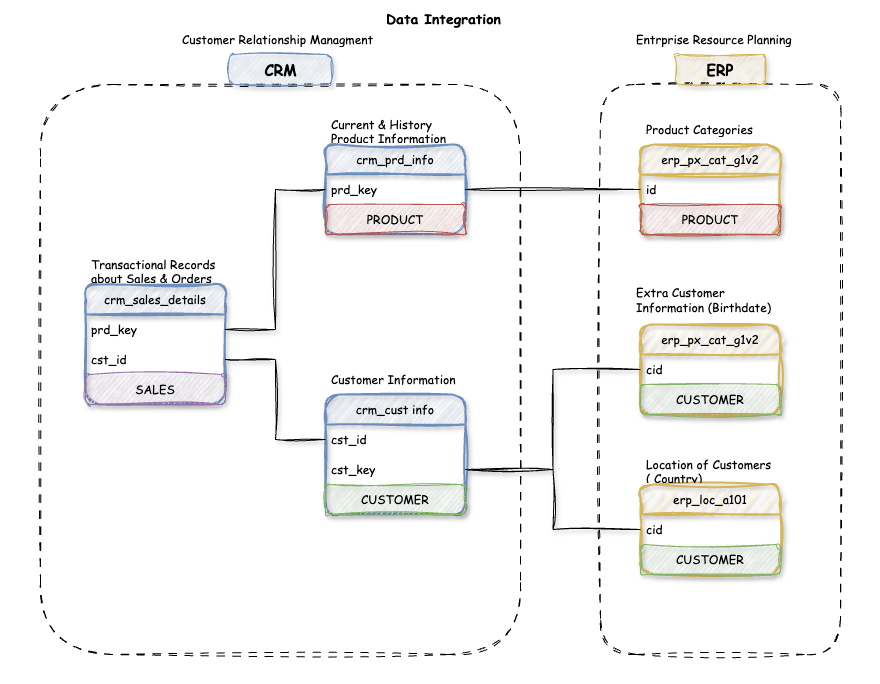

The diagram above was exported from draw.io. Its source (the exported page's mxGraphModel, read from the mxfile embedded in the PNG):
<mxGraphModel dx="3185" dy="1479" grid="1" gridSize="10" guides="1" tooltips="1" connect="1" arrows="1" fold="1" page="1" pageScale="1" pageWidth="850" pageHeight="1100" math="0" shadow="0">
  <root>
    <mxCell id="0" />
    <mxCell id="1" parent="0" />
    <mxCell id="zjCJY3qFCj9ClNUY5CJl-52" value="" style="rounded=0;whiteSpace=wrap;html=1;strokeColor=none;" parent="1" vertex="1">
      <mxGeometry x="-460" y="160" width="880" height="680" as="geometry" />
    </mxCell>
    <mxCell id="zjCJY3qFCj9ClNUY5CJl-43" value="" style="rounded=1;whiteSpace=wrap;html=1;fontStyle=1;fillColor=none;dashed=1;dashPattern=8 8;sketch=1;curveFitting=1;jiggle=2;" parent="1" vertex="1">
      <mxGeometry x="-420" y="240" width="480" height="570" as="geometry" />
    </mxCell>
    <mxCell id="zjCJY3qFCj9ClNUY5CJl-41" value="" style="rounded=1;whiteSpace=wrap;html=1;fontStyle=1;fillColor=none;dashed=1;dashPattern=8 8;sketch=1;curveFitting=1;jiggle=2;" parent="1" vertex="1">
      <mxGeometry x="140" y="240" width="240" height="570" as="geometry" />
    </mxCell>
    <mxCell id="zjCJY3qFCj9ClNUY5CJl-1" value="crm_cust info" style="swimlane;fontStyle=0;childLayout=stackLayout;horizontal=1;startSize=30;horizontalStack=0;resizeParent=1;resizeParentMax=0;resizeLast=0;collapsible=1;marginBottom=0;whiteSpace=wrap;html=1;shadow=1;rounded=1;fontFamily=Comic Sans MS;fillColor=#dae8fc;strokeColor=#6c8ebf;strokeWidth=2;sketch=1;curveFitting=1;jiggle=2;" parent="1" vertex="1">
      <mxGeometry x="-135" y="550" width="140" height="120" as="geometry" />
    </mxCell>
    <mxCell id="zjCJY3qFCj9ClNUY5CJl-2" value="cst_id" style="text;strokeColor=none;fillColor=none;align=left;verticalAlign=middle;spacingLeft=4;spacingRight=4;overflow=hidden;points=[[0,0.5],[1,0.5]];portConstraint=eastwest;rotatable=0;whiteSpace=wrap;html=1;shadow=1;rounded=1;fontFamily=Comic Sans MS;sketch=1;curveFitting=1;jiggle=2;" parent="zjCJY3qFCj9ClNUY5CJl-1" vertex="1">
      <mxGeometry y="30" width="140" height="30" as="geometry" />
    </mxCell>
    <mxCell id="zjCJY3qFCj9ClNUY5CJl-3" value="cst_key" style="text;strokeColor=none;fillColor=none;align=left;verticalAlign=middle;spacingLeft=4;spacingRight=4;overflow=hidden;points=[[0,0.5],[1,0.5]];portConstraint=eastwest;rotatable=0;whiteSpace=wrap;html=1;shadow=1;rounded=1;fontFamily=Comic Sans MS;sketch=1;curveFitting=1;jiggle=2;" parent="zjCJY3qFCj9ClNUY5CJl-1" vertex="1">
      <mxGeometry y="60" width="140" height="30" as="geometry" />
    </mxCell>
    <mxCell id="zjCJY3qFCj9ClNUY5CJl-24" value="CUSTOMER" style="text;strokeColor=#82b366;fillColor=#d5e8d4;align=center;verticalAlign=middle;spacingLeft=4;spacingRight=4;overflow=hidden;points=[[0,0.5],[1,0.5]];portConstraint=eastwest;rotatable=0;whiteSpace=wrap;html=1;shadow=1;rounded=1;fontFamily=Comic Sans MS;sketch=1;curveFitting=1;jiggle=2;" parent="zjCJY3qFCj9ClNUY5CJl-1" vertex="1">
      <mxGeometry y="90" width="140" height="30" as="geometry" />
    </mxCell>
    <mxCell id="zjCJY3qFCj9ClNUY5CJl-5" value="crm_prd_info" style="swimlane;fontStyle=0;childLayout=stackLayout;horizontal=1;startSize=30;horizontalStack=0;resizeParent=1;resizeParentMax=0;resizeLast=0;collapsible=1;marginBottom=0;whiteSpace=wrap;html=1;shadow=1;rounded=1;fontFamily=Comic Sans MS;fillColor=#dae8fc;strokeColor=#6c8ebf;strokeWidth=2;sketch=1;curveFitting=1;jiggle=2;" parent="1" vertex="1">
      <mxGeometry x="-135" y="300" width="140" height="90" as="geometry" />
    </mxCell>
    <mxCell id="zjCJY3qFCj9ClNUY5CJl-6" value="prd_key" style="text;strokeColor=none;fillColor=none;align=left;verticalAlign=middle;spacingLeft=4;spacingRight=4;overflow=hidden;points=[[0,0.5],[1,0.5]];portConstraint=eastwest;rotatable=0;whiteSpace=wrap;html=1;shadow=1;rounded=1;fontFamily=Comic Sans MS;sketch=1;curveFitting=1;jiggle=2;" parent="zjCJY3qFCj9ClNUY5CJl-5" vertex="1">
      <mxGeometry y="30" width="140" height="30" as="geometry" />
    </mxCell>
    <mxCell id="zjCJY3qFCj9ClNUY5CJl-25" value="PRODUCT" style="text;strokeColor=#b85450;fillColor=#f8cecc;align=center;verticalAlign=middle;spacingLeft=4;spacingRight=4;overflow=hidden;points=[[0,0.5],[1,0.5]];portConstraint=eastwest;rotatable=0;whiteSpace=wrap;html=1;shadow=1;rounded=1;fontFamily=Comic Sans MS;sketch=1;curveFitting=1;jiggle=2;" parent="zjCJY3qFCj9ClNUY5CJl-5" vertex="1">
      <mxGeometry y="60" width="140" height="30" as="geometry" />
    </mxCell>
    <mxCell id="zjCJY3qFCj9ClNUY5CJl-8" value="crm_sales_details" style="swimlane;fontStyle=0;childLayout=stackLayout;horizontal=1;startSize=30;horizontalStack=0;resizeParent=1;resizeParentMax=0;resizeLast=0;collapsible=1;marginBottom=0;whiteSpace=wrap;html=1;shadow=1;rounded=1;fontFamily=Comic Sans MS;fillColor=#dae8fc;strokeColor=#6c8ebf;strokeWidth=2;sketch=1;curveFitting=1;jiggle=2;" parent="1" vertex="1">
      <mxGeometry x="-375" y="440" width="140" height="120" as="geometry" />
    </mxCell>
    <mxCell id="zjCJY3qFCj9ClNUY5CJl-9" value="prd_key" style="text;strokeColor=none;fillColor=none;align=left;verticalAlign=middle;spacingLeft=4;spacingRight=4;overflow=hidden;points=[[0,0.5],[1,0.5]];portConstraint=eastwest;rotatable=0;whiteSpace=wrap;html=1;shadow=1;rounded=1;fontFamily=Comic Sans MS;sketch=1;curveFitting=1;jiggle=2;" parent="zjCJY3qFCj9ClNUY5CJl-8" vertex="1">
      <mxGeometry y="30" width="140" height="30" as="geometry" />
    </mxCell>
    <mxCell id="zjCJY3qFCj9ClNUY5CJl-10" value="cst_id" style="text;strokeColor=none;fillColor=none;align=left;verticalAlign=middle;spacingLeft=4;spacingRight=4;overflow=hidden;points=[[0,0.5],[1,0.5]];portConstraint=eastwest;rotatable=0;whiteSpace=wrap;html=1;shadow=1;rounded=1;fontFamily=Comic Sans MS;sketch=1;curveFitting=1;jiggle=2;" parent="zjCJY3qFCj9ClNUY5CJl-8" vertex="1">
      <mxGeometry y="60" width="140" height="30" as="geometry" />
    </mxCell>
    <mxCell id="zjCJY3qFCj9ClNUY5CJl-23" value="SALES" style="text;strokeColor=#9673a6;fillColor=#e1d5e7;align=center;verticalAlign=middle;spacingLeft=4;spacingRight=4;overflow=hidden;points=[[0,0.5],[1,0.5]];portConstraint=eastwest;rotatable=0;whiteSpace=wrap;html=1;shadow=1;rounded=1;fontFamily=Comic Sans MS;labelBackgroundColor=none;sketch=1;curveFitting=1;jiggle=2;" parent="zjCJY3qFCj9ClNUY5CJl-8" vertex="1">
      <mxGeometry y="90" width="140" height="30" as="geometry" />
    </mxCell>
    <mxCell id="zjCJY3qFCj9ClNUY5CJl-20" value="Customer Information&lt;span style=&quot;color: rgba(0, 0, 0, 0); font-family: monospace; font-size: 0px; text-wrap-mode: nowrap;&quot;&gt;%3CmxGraphModel%3E%3Croot%3E%3CmxCell%20id%3D%220%22%2F%3E%3CmxCell%20id%3D%221%22%20parent%3D%220%22%2F%3E%3CmxCell%20id%3D%222%22%20value%3D%22cst_id%22%20style%3D%22text%3BstrokeColor%3Dnone%3BfillColor%3Dnone%3Balign%3Dleft%3BverticalAlign%3Dmiddle%3BspacingLeft%3D4%3BspacingRight%3D4%3Boverflow%3Dhidden%3Bpoints%3D%5B%5B0%2C0.5%5D%2C%5B1%2C0.5%5D%5D%3BportConstraint%3Deastwest%3Brotatable%3D0%3BwhiteSpace%3Dwrap%3Bhtml%3D1%3Bshadow%3D1%3Brounded%3D1%3BfontFamily%3DComic%20Sans%20MS%3Bsketch%3D1%3BcurveFitting%3D1%3Bjiggle%3D2%3B%22%20vertex%3D%221%22%20parent%3D%221%22%3E%3CmxGeometry%20x%3D%22220%22%20y%3D%22440%22%20width%3D%22140%22%20height%3D%2230%22%20as%3D%22geometry%22%2F%3E%3C%2FmxCell%3E%3C%2Froot%3E%3C%2FmxGraphModel%3E&lt;/span&gt;" style="text;strokeColor=none;fillColor=none;align=left;verticalAlign=middle;spacingLeft=4;spacingRight=4;overflow=hidden;points=[[0,0.5],[1,0.5]];portConstraint=eastwest;rotatable=0;whiteSpace=wrap;html=1;shadow=1;rounded=1;fontFamily=Comic Sans MS;sketch=1;curveFitting=1;jiggle=2;" parent="1" vertex="1">
      <mxGeometry x="-135" y="520" width="140" height="30" as="geometry" />
    </mxCell>
    <mxCell id="zjCJY3qFCj9ClNUY5CJl-21" value="Current &amp;amp; History Product Information" style="text;strokeColor=none;fillColor=none;align=left;verticalAlign=middle;spacingLeft=4;spacingRight=4;overflow=hidden;points=[[0,0.5],[1,0.5]];portConstraint=eastwest;rotatable=0;whiteSpace=wrap;html=1;shadow=1;rounded=1;fontFamily=Comic Sans MS;sketch=1;curveFitting=1;jiggle=2;" parent="1" vertex="1">
      <mxGeometry x="-135" y="270" width="140" height="30" as="geometry" />
    </mxCell>
    <mxCell id="zjCJY3qFCj9ClNUY5CJl-22" value="Transactional Records about Sales &amp;amp; Orders" style="text;strokeColor=none;fillColor=none;align=left;verticalAlign=middle;spacingLeft=4;spacingRight=4;overflow=hidden;points=[[0,0.5],[1,0.5]];portConstraint=eastwest;rotatable=0;whiteSpace=wrap;html=1;shadow=1;rounded=1;fontFamily=Comic Sans MS;sketch=1;curveFitting=1;jiggle=2;" parent="1" vertex="1">
      <mxGeometry x="-375" y="410" width="140" height="30" as="geometry" />
    </mxCell>
    <mxCell id="zjCJY3qFCj9ClNUY5CJl-27" style="edgeStyle=orthogonalEdgeStyle;rounded=0;orthogonalLoop=1;jettySize=auto;html=1;entryX=0;entryY=0.5;entryDx=0;entryDy=0;sketch=1;curveFitting=1;jiggle=2;flowAnimation=0;shadow=1;endArrow=none;startFill=0;" parent="1" source="zjCJY3qFCj9ClNUY5CJl-9" target="zjCJY3qFCj9ClNUY5CJl-6" edge="1">
      <mxGeometry relative="1" as="geometry" />
    </mxCell>
    <mxCell id="zjCJY3qFCj9ClNUY5CJl-28" style="edgeStyle=orthogonalEdgeStyle;rounded=0;orthogonalLoop=1;jettySize=auto;html=1;entryX=0;entryY=0.5;entryDx=0;entryDy=0;sketch=1;curveFitting=1;jiggle=2;flowAnimation=0;shadow=1;endArrow=none;startFill=0;" parent="1" source="zjCJY3qFCj9ClNUY5CJl-10" target="zjCJY3qFCj9ClNUY5CJl-2" edge="1">
      <mxGeometry relative="1" as="geometry" />
    </mxCell>
    <mxCell id="zjCJY3qFCj9ClNUY5CJl-29" value="erp_px_cat_g1v2" style="swimlane;fontStyle=0;childLayout=stackLayout;horizontal=1;startSize=30;horizontalStack=0;resizeParent=1;resizeParentMax=0;resizeLast=0;collapsible=1;marginBottom=0;whiteSpace=wrap;html=1;shadow=1;rounded=1;fontFamily=Comic Sans MS;fillColor=#fff2cc;strokeColor=#d6b656;strokeWidth=2;sketch=1;curveFitting=1;jiggle=2;" parent="1" vertex="1">
      <mxGeometry x="180" y="300" width="140" height="90" as="geometry" />
    </mxCell>
    <mxCell id="zjCJY3qFCj9ClNUY5CJl-30" value="id" style="text;strokeColor=none;fillColor=none;align=left;verticalAlign=middle;spacingLeft=4;spacingRight=4;overflow=hidden;points=[[0,0.5],[1,0.5]];portConstraint=eastwest;rotatable=0;whiteSpace=wrap;html=1;shadow=1;rounded=1;fontFamily=Comic Sans MS;sketch=1;curveFitting=1;jiggle=2;" parent="zjCJY3qFCj9ClNUY5CJl-29" vertex="1">
      <mxGeometry y="30" width="140" height="30" as="geometry" />
    </mxCell>
    <mxCell id="zjCJY3qFCj9ClNUY5CJl-31" value="PRODUCT" style="text;strokeColor=#b85450;fillColor=#f8cecc;align=center;verticalAlign=middle;spacingLeft=4;spacingRight=4;overflow=hidden;points=[[0,0.5],[1,0.5]];portConstraint=eastwest;rotatable=0;whiteSpace=wrap;html=1;shadow=1;rounded=1;fontFamily=Comic Sans MS;sketch=1;curveFitting=1;jiggle=2;" parent="zjCJY3qFCj9ClNUY5CJl-29" vertex="1">
      <mxGeometry y="60" width="140" height="30" as="geometry" />
    </mxCell>
    <mxCell id="zjCJY3qFCj9ClNUY5CJl-32" value="Product Categories" style="text;strokeColor=none;fillColor=none;align=left;verticalAlign=middle;spacingLeft=4;spacingRight=4;overflow=hidden;points=[[0,0.5],[1,0.5]];portConstraint=eastwest;rotatable=0;whiteSpace=wrap;html=1;shadow=1;rounded=1;fontFamily=Comic Sans MS;sketch=1;curveFitting=1;jiggle=2;" parent="1" vertex="1">
      <mxGeometry x="180" y="270" width="140" height="30" as="geometry" />
    </mxCell>
    <mxCell id="zjCJY3qFCj9ClNUY5CJl-33" value="erp_px_cat_g1v2" style="swimlane;fontStyle=0;childLayout=stackLayout;horizontal=1;startSize=30;horizontalStack=0;resizeParent=1;resizeParentMax=0;resizeLast=0;collapsible=1;marginBottom=0;whiteSpace=wrap;html=1;shadow=1;rounded=1;fontFamily=Comic Sans MS;fillColor=#fff2cc;strokeColor=#d6b656;strokeWidth=2;sketch=1;curveFitting=1;jiggle=2;" parent="1" vertex="1">
      <mxGeometry x="180" y="480" width="140" height="90" as="geometry" />
    </mxCell>
    <mxCell id="zjCJY3qFCj9ClNUY5CJl-34" value="cid" style="text;strokeColor=none;fillColor=none;align=left;verticalAlign=middle;spacingLeft=4;spacingRight=4;overflow=hidden;points=[[0,0.5],[1,0.5]];portConstraint=eastwest;rotatable=0;whiteSpace=wrap;html=1;shadow=1;rounded=1;fontFamily=Comic Sans MS;sketch=1;curveFitting=1;jiggle=2;" parent="zjCJY3qFCj9ClNUY5CJl-33" vertex="1">
      <mxGeometry y="30" width="140" height="30" as="geometry" />
    </mxCell>
    <mxCell id="zjCJY3qFCj9ClNUY5CJl-35" value="CUSTOMER" style="text;strokeColor=#82b366;fillColor=#d5e8d4;align=center;verticalAlign=middle;spacingLeft=4;spacingRight=4;overflow=hidden;points=[[0,0.5],[1,0.5]];portConstraint=eastwest;rotatable=0;whiteSpace=wrap;html=1;shadow=1;rounded=1;fontFamily=Comic Sans MS;sketch=1;curveFitting=1;jiggle=2;" parent="zjCJY3qFCj9ClNUY5CJl-33" vertex="1">
      <mxGeometry y="60" width="140" height="30" as="geometry" />
    </mxCell>
    <mxCell id="zjCJY3qFCj9ClNUY5CJl-36" value="Extra Customer Information (Birthdate)" style="text;strokeColor=none;fillColor=none;align=left;verticalAlign=middle;spacingLeft=4;spacingRight=4;overflow=hidden;points=[[0,0.5],[1,0.5]];portConstraint=eastwest;rotatable=0;whiteSpace=wrap;html=1;shadow=1;rounded=1;fontFamily=Comic Sans MS;sketch=1;curveFitting=1;jiggle=2;" parent="1" vertex="1">
      <mxGeometry x="170" y="430" width="160" height="50" as="geometry" />
    </mxCell>
    <mxCell id="zjCJY3qFCj9ClNUY5CJl-37" value="erp_loc_a101" style="swimlane;fontStyle=0;childLayout=stackLayout;horizontal=1;startSize=30;horizontalStack=0;resizeParent=1;resizeParentMax=0;resizeLast=0;collapsible=1;marginBottom=0;whiteSpace=wrap;html=1;shadow=1;rounded=1;fontFamily=Comic Sans MS;fillColor=#fff2cc;strokeColor=#d6b656;strokeWidth=2;sketch=1;curveFitting=1;jiggle=2;" parent="1" vertex="1">
      <mxGeometry x="180" y="640" width="140" height="90" as="geometry" />
    </mxCell>
    <mxCell id="zjCJY3qFCj9ClNUY5CJl-38" value="cid" style="text;strokeColor=none;fillColor=none;align=left;verticalAlign=middle;spacingLeft=4;spacingRight=4;overflow=hidden;points=[[0,0.5],[1,0.5]];portConstraint=eastwest;rotatable=0;whiteSpace=wrap;html=1;shadow=1;rounded=1;fontFamily=Comic Sans MS;sketch=1;curveFitting=1;jiggle=2;" parent="zjCJY3qFCj9ClNUY5CJl-37" vertex="1">
      <mxGeometry y="30" width="140" height="30" as="geometry" />
    </mxCell>
    <mxCell id="zjCJY3qFCj9ClNUY5CJl-39" value="CUSTOMER" style="text;strokeColor=#82b366;fillColor=#d5e8d4;align=center;verticalAlign=middle;spacingLeft=4;spacingRight=4;overflow=hidden;points=[[0,0.5],[1,0.5]];portConstraint=eastwest;rotatable=0;whiteSpace=wrap;html=1;shadow=1;rounded=1;fontFamily=Comic Sans MS;sketch=1;curveFitting=1;jiggle=2;" parent="zjCJY3qFCj9ClNUY5CJl-37" vertex="1">
      <mxGeometry y="60" width="140" height="30" as="geometry" />
    </mxCell>
    <mxCell id="zjCJY3qFCj9ClNUY5CJl-40" value="Location of Customers ( Country)" style="text;strokeColor=none;fillColor=none;align=left;verticalAlign=middle;spacingLeft=4;spacingRight=4;overflow=hidden;points=[[0,0.5],[1,0.5]];portConstraint=eastwest;rotatable=0;whiteSpace=wrap;html=1;shadow=1;rounded=1;fontFamily=Comic Sans MS;sketch=1;curveFitting=1;jiggle=2;" parent="1" vertex="1">
      <mxGeometry x="180" y="610" width="140" height="30" as="geometry" />
    </mxCell>
    <mxCell id="zjCJY3qFCj9ClNUY5CJl-44" style="edgeStyle=orthogonalEdgeStyle;rounded=0;orthogonalLoop=1;jettySize=auto;html=1;exitX=1;exitY=0.5;exitDx=0;exitDy=0;entryX=0;entryY=0.5;entryDx=0;entryDy=0;textShadow=0;sketch=1;curveFitting=1;jiggle=2;shadow=1;endArrow=none;startFill=0;" parent="1" source="zjCJY3qFCj9ClNUY5CJl-3" target="zjCJY3qFCj9ClNUY5CJl-38" edge="1">
      <mxGeometry relative="1" as="geometry" />
    </mxCell>
    <mxCell id="zjCJY3qFCj9ClNUY5CJl-45" style="edgeStyle=orthogonalEdgeStyle;rounded=0;orthogonalLoop=1;jettySize=auto;html=1;exitX=1;exitY=0.5;exitDx=0;exitDy=0;entryX=0;entryY=0.5;entryDx=0;entryDy=0;textShadow=0;sketch=1;curveFitting=1;jiggle=2;shadow=1;endArrow=none;startFill=0;" parent="1" source="zjCJY3qFCj9ClNUY5CJl-3" target="zjCJY3qFCj9ClNUY5CJl-34" edge="1">
      <mxGeometry relative="1" as="geometry" />
    </mxCell>
    <mxCell id="zjCJY3qFCj9ClNUY5CJl-46" style="edgeStyle=orthogonalEdgeStyle;rounded=0;orthogonalLoop=1;jettySize=auto;html=1;exitX=1;exitY=0.5;exitDx=0;exitDy=0;textShadow=0;sketch=1;curveFitting=1;jiggle=2;shadow=1;endArrow=none;startFill=0;" parent="1" source="zjCJY3qFCj9ClNUY5CJl-6" target="zjCJY3qFCj9ClNUY5CJl-30" edge="1">
      <mxGeometry relative="1" as="geometry" />
    </mxCell>
    <mxCell id="zjCJY3qFCj9ClNUY5CJl-47" value="&lt;b&gt;&lt;font style=&quot;font-size: 15px;&quot;&gt;CRM&lt;/font&gt;&lt;/b&gt;" style="text;strokeColor=#6c8ebf;fillColor=#dae8fc;align=center;verticalAlign=middle;spacingLeft=4;spacingRight=4;overflow=hidden;points=[[0,0.5],[1,0.5]];portConstraint=eastwest;rotatable=0;whiteSpace=wrap;html=1;shadow=1;rounded=1;fontFamily=Comic Sans MS;sketch=1;curveFitting=1;jiggle=2;gradientColor=none;glass=0;" parent="1" vertex="1">
      <mxGeometry x="-231.25" y="210" width="102.5" height="30" as="geometry" />
    </mxCell>
    <mxCell id="zjCJY3qFCj9ClNUY5CJl-48" value="&lt;b&gt;&lt;font style=&quot;font-size: 15px;&quot;&gt;ERP&lt;/font&gt;&lt;/b&gt;" style="text;strokeColor=#d6b656;fillColor=#fff2cc;align=center;verticalAlign=middle;spacingLeft=4;spacingRight=4;overflow=hidden;points=[[0,0.5],[1,0.5]];portConstraint=eastwest;rotatable=0;whiteSpace=wrap;html=1;shadow=1;rounded=1;fontFamily=Comic Sans MS;sketch=1;curveFitting=1;jiggle=2;" parent="1" vertex="1">
      <mxGeometry x="215" y="210" width="90" height="30" as="geometry" />
    </mxCell>
    <mxCell id="zjCJY3qFCj9ClNUY5CJl-49" value="Customer Relationship Managment" style="text;strokeColor=none;fillColor=none;align=left;verticalAlign=middle;spacingLeft=4;spacingRight=4;overflow=hidden;points=[[0,0.5],[1,0.5]];portConstraint=eastwest;rotatable=0;whiteSpace=wrap;html=1;shadow=1;rounded=1;fontFamily=Comic Sans MS;sketch=1;curveFitting=1;jiggle=2;" parent="1" vertex="1">
      <mxGeometry x="-284.38" y="180" width="208.75" height="30" as="geometry" />
    </mxCell>
    <mxCell id="zjCJY3qFCj9ClNUY5CJl-50" value="Entrprise Resource Planning" style="text;strokeColor=none;fillColor=none;align=left;verticalAlign=middle;spacingLeft=4;spacingRight=4;overflow=hidden;points=[[0,0.5],[1,0.5]];portConstraint=eastwest;rotatable=0;whiteSpace=wrap;html=1;shadow=1;rounded=1;fontFamily=Comic Sans MS;sketch=1;curveFitting=1;jiggle=2;" parent="1" vertex="1">
      <mxGeometry x="170" y="180" width="180" height="30" as="geometry" />
    </mxCell>
    <mxCell id="zjCJY3qFCj9ClNUY5CJl-53" value="&lt;b&gt;&lt;font style=&quot;font-size: 14px;&quot;&gt;Data Integration&amp;nbsp;&lt;/font&gt;&lt;/b&gt;" style="text;strokeColor=none;fillColor=none;align=left;verticalAlign=middle;spacingLeft=4;spacingRight=4;overflow=hidden;points=[[0,0.5],[1,0.5]];portConstraint=eastwest;rotatable=0;whiteSpace=wrap;html=1;shadow=1;rounded=1;fontFamily=Comic Sans MS;sketch=1;curveFitting=1;jiggle=2;" parent="1" vertex="1">
      <mxGeometry x="-80" y="160" width="170" height="30" as="geometry" />
    </mxCell>
  </root>
</mxGraphModel>